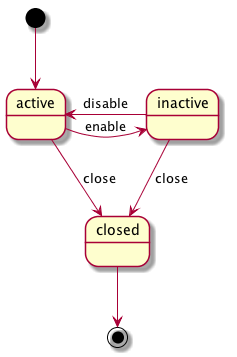

The diagram above was rendered by PlantUML. Its source (embedded in the PNG):
@startuml

[*] --> active

active -right-> inactive : enable
inactive -left-> active  : disable

inactive --> closed  : close
active --> closed  : close

closed --> [*]

@enduml